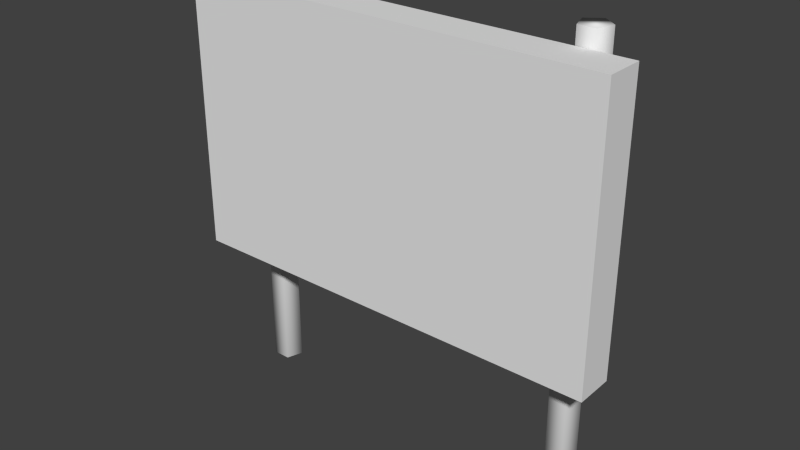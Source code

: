 # Source: test_label.blend  (saved by Blender 2.64.0; exported with 4.5.12 LTS)
import bpy
from mathutils import Matrix  # noqa: F401  (used for matrix-valued properties, if any)

bpy.ops.wm.read_factory_settings(use_empty=True)
scene = bpy.context.scene
scene.name = 'Scene'

# ---- collections
col_collection_1 = bpy.data.collections.new('Collection 1'); scene.collection.children.link(col_collection_1)

# ---- world
world_world = bpy.data.worlds.new('World'); scene.world = world_world
world_world.color = (0.05088, 0.05088, 0.05088)
world_world.use_sun_shadow = False
world_world.sun_shadow_jitter_overblur = 0.0
world_world.cycles.sampling_method = 'MANUAL'
world_world.cycles.sample_map_resolution = 256

# ---- meshes
me_stick = bpy.data.meshes.new('Stick')
me_stick.from_pydata([(0.0, 0.1074, -0.5261), (0.0, 0.1074, 1.0), (0.1021, 0.03319, -0.5261), (0.1021, 0.03319, 1.0), (0.06313, -0.08689, -0.5261), (0.06313, -0.08689, 1.0), (-0.06313, -0.08689, -0.5261), (-0.06313, -0.08689, 1.0), (-0.1021, 0.03319, -0.5261), (-0.1021, 0.03319, 1.0)], [], [(0, 1, 3, 2), (2, 3, 5, 4), (4, 5, 7, 6), (3, 1, 9, 7, 5), (8, 9, 1, 0), (6, 7, 9, 8), (0, 2, 4, 6, 8)])
me_stick.polygons.foreach_set('use_smooth', [True] * 7)
_uv = me_stick.uv_layers.new(name='UVMap')
_uv.uv.foreach_set('vector', [0.09335, 0.1492, 0.09335, 0.8619, 0.0, 0.8656, 6.482e-07, 0.1529, 0.4667, 0.1344, 0.4667, 0.8471, 0.3734, 0.8508, 0.3734, 0.1381, 0.3734, 0.1381, 0.3734, 0.8508, 0.28, 0.8545, 0.28, 0.1418, 0.239, 1.0, 0.1613, 0.9481, 0.1867, 0.8582, 0.28, 0.8545, 0.3124, 0.9422, 0.1867, 0.1455, 0.1867, 0.8582, 0.09335, 0.8619, 0.09335, 0.1492, 0.28, 0.1418, 0.28, 0.8545, 0.1867, 0.8582, 0.1867, 0.1455, 0.1543, 0.05785, 0.2277, 0.0, 0.3054, 0.05189, 0.28, 0.1418, 0.1867, 0.1455])
me_stick.use_remesh_preserve_volume = False
me_stick.use_remesh_preserve_attributes = False
me_stick.use_mirror_vertex_groups = False
me_stick.update()
me_cube_002 = bpy.data.meshes.new('Cube.002')
me_cube_002.from_pydata([(-1.574, -0.1409, -1.0), (-1.574, 0.1409, -1.0), (1.574, 0.1409, -1.0), (1.574, -0.1409, -1.0), (-1.574, -0.1409, 1.0), (-1.574, 0.1409, 1.0), (1.574, 0.1409, 1.0), (1.574, -0.1409, 1.0)], [], [(4, 5, 1, 0), (5, 6, 2, 1), (6, 7, 3, 2), (7, 4, 0, 3), (0, 1, 2, 3), (7, 6, 5, 4)])
_uv = me_cube_002.uv_layers.new(name='UVMap')
_uv.uv.foreach_set('vector', [0.04861, 0.4159, 0.0, 0.4159, 4.405e-08, 0.07102, 0.04861, 0.07102, 0.6401, 0.5665, 0.6401, 1.101e-07, 1.0, 0.0, 1.0, 0.5665, 0.6401, 0.4159, 0.5915, 0.4159, 0.5915, 0.07102, 0.6401, 0.07102, 0.5915, 0.4159, 0.04861, 0.4159, 0.04861, 0.07102, 0.5915, 0.07102, 0.04861, 0.07102, 0.05156, 8.811e-08, 0.5944, 0.0, 0.5915, 0.07102, 0.5915, 0.4159, 0.5885, 0.4869, 0.04566, 0.4869, 0.04861, 0.4159])
me_cube_002.use_remesh_preserve_volume = False
me_cube_002.use_remesh_preserve_attributes = False
me_cube_002.use_mirror_vertex_groups = False
me_cube_002.update()

# ---- objects
ob_label_something = bpy.data.objects.new('label_something', None)
ob_cylinder_001 = bpy.data.objects.new('Cylinder.001', me_stick)
ob_cylinder = bpy.data.objects.new('Cylinder', me_stick)
ob_cube = bpy.data.objects.new('Cube', me_cube_002)

# ---- transforms, parenting, visibility, modifiers, constraints
ob_label_something.location = (0.0, -0.2395, 0.549)
ob_label_something.rotation_euler = (1.571, 0.0, 0.0)
ob_label_something.empty_display_type = 'CUBE'
ob_label_something.empty_image_offset = (0.0, 0.0)
ob_label_something.lineart.crease_threshold = 0.0
ob_cylinder_001.location = (1.542, 0.2537, -0.4905)
ob_cylinder_001.scale = (1.238, 1.238, 2.547)
ob_cylinder_001.lineart.crease_threshold = 0.0
ob_cylinder.location = (-1.542, 0.2537, -0.4905)
ob_cylinder.scale = (1.238, 1.238, 2.547)
ob_cylinder.lineart.crease_threshold = 0.0
ob_cube.location = (-2.085e-07, -0.03736, 0.6729)
ob_cube.scale = (1.238, 1.238, 1.238)
ob_cube.lineart.crease_threshold = 0.0

# ---- collection membership
col_collection_1.objects.link(ob_label_something)
col_collection_1.objects.link(ob_cylinder_001)
col_collection_1.objects.link(ob_cylinder)
col_collection_1.objects.link(ob_cube)

# ---- scene / render settings (as saved in the file)
scene.frame_start = 1; scene.frame_end = 250; scene.frame_set(1)
scene.render.engine = 'BLENDER_EEVEE_NEXT'
scene.render.image_settings.color_mode = 'RGB'
scene.render.image_settings.compression = 90
scene.render.resolution_percentage = 50
scene.render.dither_intensity = 0.0
scene.render.bake_margin = 2
scene.render.bake_bias = 0.0
scene.cycles.use_denoising = False
scene.cycles.samples = 10
scene.cycles.sampling_pattern = 'TABULATED_SOBOL'
scene.cycles.light_sampling_threshold = 0.0
scene.cycles.use_adaptive_sampling = False
scene.cycles.use_light_tree = False
scene.cycles.blur_glossy = 0.0
scene.cycles.volume_bounces = 1
scene.cycles.pixel_filter_type = 'GAUSSIAN'
scene.cycles.sample_clamp_indirect = 0.0
scene.view_settings.view_transform = 'Standard'
bpy.context.view_layer.update()

# ---- added for rendering (the .blend has no active camera and no usable light): camera, sun
cam_auto = bpy.data.cameras.new('AutoCamera')
cam_auto.lens = 50.0
cam_auto.sensor_width = 36.0
cam_auto.clip_end = 1000.0
ob_auto_camera = bpy.data.objects.new('AutoCamera', cam_auto)
scene.collection.objects.link(ob_auto_camera)
ob_auto_camera.location = (5.12401, -6.06142, 4.21222)
ob_auto_camera.rotation_euler = (1.09748, -7.21219e-08, 0.694738)
scene.camera = ob_auto_camera
light_auto_sun = bpy.data.lights.new('AutoSun', 'SUN')
light_auto_sun.energy = 3.0
light_auto_sun.angle = 0.0523599
ob_auto_sun = bpy.data.objects.new('AutoSun', light_auto_sun)
scene.collection.objects.link(ob_auto_sun)
ob_auto_sun.rotation_euler = (0.872665, 0.174533, 0.523599)
bpy.context.view_layer.update()
